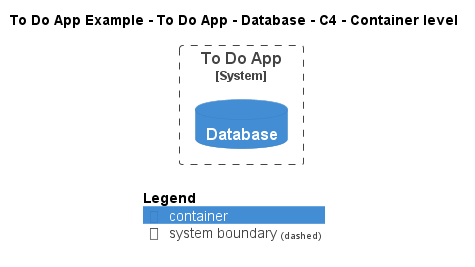

The diagram above was rendered by PlantUML. Its source (embedded in the PNG):
@startuml
!include ..\..\..\..\..\.c4s\C4_Container.puml

AddElementTag("c4interflow:lifecycle:new", $bgColor=green, $fontColor=#ffffff, $borderColor=green, $shadowing="False")
AddElementTag("c4interflow:lifecycle:changed", $bgColor=orange, $fontColor=#ffffff, $borderColor=orange, $shadowing="False")
AddElementTag("c4interflow:lifecycle:removed", $bgColor=red, $fontColor=#ffffff, $borderColor=red, $shadowing="False")

AddRelTag("c4interflow:lifecycle:new", $textColor=green, $lineColor=green)
AddRelTag("c4interflow:lifecycle:changed", $textColor=orange, $lineColor=orange)
AddRelTag("c4interflow:lifecycle:removed", $textColor=red, $lineColor=red)

SHOW_PERSON_PORTRAIT()
LAYOUT_TOP_DOWN()

skinparam linetype polyline

title To Do App Example - To Do App - Database - C4 - Container level


System_Boundary(ToDoAppExample.SoftwareSystems.ToDoApp, "To Do App") {
    ContainerDb(ToDoAppExample.SoftwareSystems.ToDoApp.Containers.Database, "Database", "", "")
}



SHOW_LEGEND()
@enduml